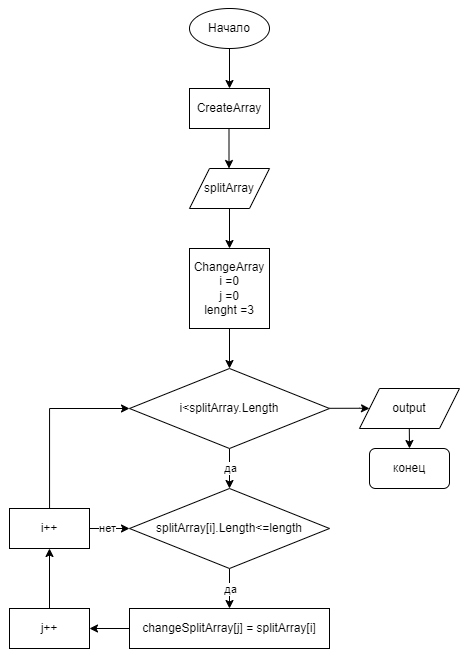

The diagram above was exported from draw.io. Its source (the exported page's mxGraphModel, read from the mxfile embedded in the PNG):
<mxGraphModel dx="1221" dy="754" grid="1" gridSize="10" guides="1" tooltips="1" connect="1" arrows="1" fold="1" page="1" pageScale="1" pageWidth="827" pageHeight="1169" math="0" shadow="0">
  <root>
    <mxCell id="0" />
    <mxCell id="1" parent="0" />
    <mxCell id="lFqugkbIm9bZBxDdNY1N-1" value="Начало" style="ellipse;whiteSpace=wrap;html=1;" vertex="1" parent="1">
      <mxGeometry x="180" y="360" width="80" height="40" as="geometry" />
    </mxCell>
    <mxCell id="lFqugkbIm9bZBxDdNY1N-2" value="" style="edgeStyle=orthogonalEdgeStyle;rounded=0;orthogonalLoop=1;jettySize=auto;html=1;exitX=0.5;exitY=1;exitDx=0;exitDy=0;entryX=0.5;entryY=0;entryDx=0;entryDy=0;" edge="1" parent="1" source="lFqugkbIm9bZBxDdNY1N-1" target="lFqugkbIm9bZBxDdNY1N-26">
      <mxGeometry relative="1" as="geometry">
        <mxPoint x="250" y="430" as="sourcePoint" />
        <mxPoint x="230" y="450" as="targetPoint" />
      </mxGeometry>
    </mxCell>
    <mxCell id="lFqugkbIm9bZBxDdNY1N-3" value="" style="edgeStyle=orthogonalEdgeStyle;rounded=0;orthogonalLoop=1;jettySize=auto;html=1;" edge="1" parent="1">
      <mxGeometry relative="1" as="geometry">
        <mxPoint x="219.5" y="480" as="sourcePoint" />
        <mxPoint x="219.5" y="520" as="targetPoint" />
      </mxGeometry>
    </mxCell>
    <mxCell id="lFqugkbIm9bZBxDdNY1N-11" value="" style="edgeStyle=orthogonalEdgeStyle;rounded=0;orthogonalLoop=1;jettySize=auto;html=1;" edge="1" parent="1">
      <mxGeometry relative="1" as="geometry">
        <mxPoint x="320" y="759.8" as="sourcePoint" />
        <mxPoint x="360" y="760" as="targetPoint" />
        <Array as="points">
          <mxPoint x="350" y="760" />
          <mxPoint x="350" y="760" />
        </Array>
      </mxGeometry>
    </mxCell>
    <mxCell id="lFqugkbIm9bZBxDdNY1N-15" value="" style="edgeStyle=orthogonalEdgeStyle;rounded=0;orthogonalLoop=1;jettySize=auto;html=1;" edge="1" parent="1">
      <mxGeometry relative="1" as="geometry">
        <mxPoint x="399.8" y="780.0000000000002" as="sourcePoint" />
        <mxPoint x="400" y="800" as="targetPoint" />
      </mxGeometry>
    </mxCell>
    <mxCell id="lFqugkbIm9bZBxDdNY1N-16" value="output" style="shape=parallelogram;perimeter=parallelogramPerimeter;whiteSpace=wrap;html=1;fixedSize=1;" vertex="1" parent="1">
      <mxGeometry x="350" y="740" width="100" height="40" as="geometry" />
    </mxCell>
    <mxCell id="lFqugkbIm9bZBxDdNY1N-17" value="конец" style="rounded=1;whiteSpace=wrap;html=1;" vertex="1" parent="1">
      <mxGeometry x="360" y="800" width="80" height="40" as="geometry" />
    </mxCell>
    <mxCell id="lFqugkbIm9bZBxDdNY1N-26" value="CreateArray" style="rounded=0;whiteSpace=wrap;html=1;" vertex="1" parent="1">
      <mxGeometry x="180" y="440" width="80" height="40" as="geometry" />
    </mxCell>
    <mxCell id="lFqugkbIm9bZBxDdNY1N-29" style="edgeStyle=orthogonalEdgeStyle;rounded=0;orthogonalLoop=1;jettySize=auto;html=1;exitX=0.5;exitY=1;exitDx=0;exitDy=0;entryX=0.5;entryY=0;entryDx=0;entryDy=0;" edge="1" parent="1" source="lFqugkbIm9bZBxDdNY1N-27" target="lFqugkbIm9bZBxDdNY1N-28">
      <mxGeometry relative="1" as="geometry" />
    </mxCell>
    <mxCell id="lFqugkbIm9bZBxDdNY1N-27" value="splitArray" style="shape=parallelogram;perimeter=parallelogramPerimeter;whiteSpace=wrap;html=1;fixedSize=1;" vertex="1" parent="1">
      <mxGeometry x="180" y="520" width="80" height="40" as="geometry" />
    </mxCell>
    <mxCell id="lFqugkbIm9bZBxDdNY1N-32" value="" style="edgeStyle=orthogonalEdgeStyle;rounded=0;orthogonalLoop=1;jettySize=auto;html=1;" edge="1" parent="1" source="lFqugkbIm9bZBxDdNY1N-28" target="lFqugkbIm9bZBxDdNY1N-31">
      <mxGeometry relative="1" as="geometry" />
    </mxCell>
    <mxCell id="lFqugkbIm9bZBxDdNY1N-28" value="ChangeArray&lt;br&gt;i =0&lt;br&gt;j =0&lt;br&gt;lenght =3" style="whiteSpace=wrap;html=1;" vertex="1" parent="1">
      <mxGeometry x="180" y="600" width="80" height="80" as="geometry" />
    </mxCell>
    <mxCell id="lFqugkbIm9bZBxDdNY1N-34" value="" style="edgeStyle=orthogonalEdgeStyle;rounded=0;orthogonalLoop=1;jettySize=auto;html=1;" edge="1" parent="1" source="lFqugkbIm9bZBxDdNY1N-31" target="lFqugkbIm9bZBxDdNY1N-33">
      <mxGeometry relative="1" as="geometry" />
    </mxCell>
    <mxCell id="lFqugkbIm9bZBxDdNY1N-42" value="да" style="edgeLabel;html=1;align=center;verticalAlign=middle;resizable=0;points=[];" vertex="1" connectable="0" parent="lFqugkbIm9bZBxDdNY1N-34">
      <mxGeometry x="0.26" y="-1" relative="1" as="geometry">
        <mxPoint x="1" y="-5" as="offset" />
      </mxGeometry>
    </mxCell>
    <mxCell id="lFqugkbIm9bZBxDdNY1N-31" value="i&amp;lt;splitArray.Length" style="rhombus;whiteSpace=wrap;html=1;" vertex="1" parent="1">
      <mxGeometry x="120" y="720" width="200" height="80" as="geometry" />
    </mxCell>
    <mxCell id="lFqugkbIm9bZBxDdNY1N-36" value="" style="edgeStyle=orthogonalEdgeStyle;rounded=0;orthogonalLoop=1;jettySize=auto;html=1;" edge="1" parent="1" source="lFqugkbIm9bZBxDdNY1N-33" target="lFqugkbIm9bZBxDdNY1N-35">
      <mxGeometry relative="1" as="geometry" />
    </mxCell>
    <mxCell id="lFqugkbIm9bZBxDdNY1N-33" value="splitArray[i].Length&amp;lt;=length" style="rhombus;whiteSpace=wrap;html=1;" vertex="1" parent="1">
      <mxGeometry x="120" y="840" width="200" height="80" as="geometry" />
    </mxCell>
    <mxCell id="lFqugkbIm9bZBxDdNY1N-38" value="" style="edgeStyle=orthogonalEdgeStyle;rounded=0;orthogonalLoop=1;jettySize=auto;html=1;" edge="1" parent="1" source="lFqugkbIm9bZBxDdNY1N-35" target="lFqugkbIm9bZBxDdNY1N-37">
      <mxGeometry relative="1" as="geometry" />
    </mxCell>
    <mxCell id="lFqugkbIm9bZBxDdNY1N-35" value="changeSplitArray[j] = splitArray[i]" style="whiteSpace=wrap;html=1;" vertex="1" parent="1">
      <mxGeometry x="120" y="960" width="200" height="40" as="geometry" />
    </mxCell>
    <mxCell id="lFqugkbIm9bZBxDdNY1N-40" value="" style="edgeStyle=orthogonalEdgeStyle;rounded=0;orthogonalLoop=1;jettySize=auto;html=1;" edge="1" parent="1" source="lFqugkbIm9bZBxDdNY1N-37" target="lFqugkbIm9bZBxDdNY1N-39">
      <mxGeometry relative="1" as="geometry" />
    </mxCell>
    <mxCell id="lFqugkbIm9bZBxDdNY1N-37" value="j++" style="whiteSpace=wrap;html=1;" vertex="1" parent="1">
      <mxGeometry y="960" width="80" height="40" as="geometry" />
    </mxCell>
    <mxCell id="lFqugkbIm9bZBxDdNY1N-41" value="" style="edgeStyle=orthogonalEdgeStyle;rounded=0;orthogonalLoop=1;jettySize=auto;html=1;" edge="1" parent="1" source="lFqugkbIm9bZBxDdNY1N-39" target="lFqugkbIm9bZBxDdNY1N-33">
      <mxGeometry relative="1" as="geometry" />
    </mxCell>
    <mxCell id="lFqugkbIm9bZBxDdNY1N-45" style="edgeStyle=orthogonalEdgeStyle;rounded=0;orthogonalLoop=1;jettySize=auto;html=1;entryX=0;entryY=0.5;entryDx=0;entryDy=0;" edge="1" parent="1" source="lFqugkbIm9bZBxDdNY1N-39" target="lFqugkbIm9bZBxDdNY1N-31">
      <mxGeometry relative="1" as="geometry">
        <Array as="points">
          <mxPoint x="40" y="760" />
        </Array>
      </mxGeometry>
    </mxCell>
    <mxCell id="lFqugkbIm9bZBxDdNY1N-39" value="i++" style="whiteSpace=wrap;html=1;" vertex="1" parent="1">
      <mxGeometry y="860" width="80" height="40" as="geometry" />
    </mxCell>
    <mxCell id="lFqugkbIm9bZBxDdNY1N-43" value="да" style="edgeLabel;html=1;align=center;verticalAlign=middle;resizable=0;points=[];" vertex="1" connectable="0" parent="1">
      <mxGeometry x="220" y="940" as="geometry" />
    </mxCell>
    <mxCell id="lFqugkbIm9bZBxDdNY1N-44" value="нет" style="edgeLabel;html=1;align=center;verticalAlign=middle;resizable=0;points=[];" vertex="1" connectable="0" parent="1">
      <mxGeometry x="94" y="878" as="geometry">
        <mxPoint x="3" y="1" as="offset" />
      </mxGeometry>
    </mxCell>
  </root>
</mxGraphModel>